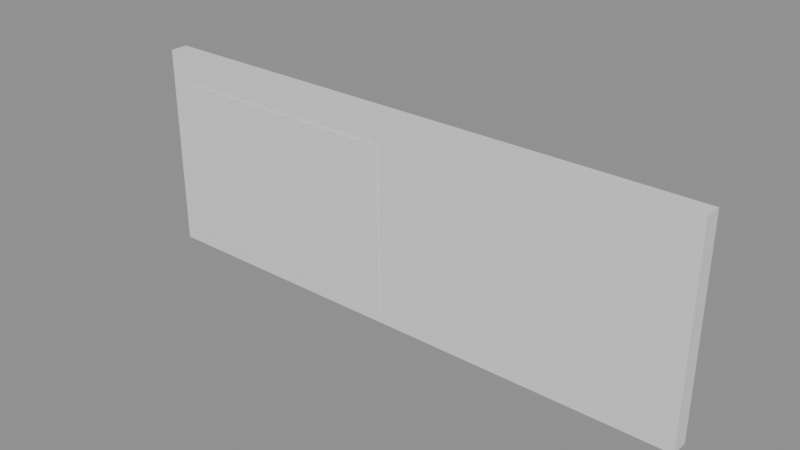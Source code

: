 # Source: e1923_after.blend  (saved by Blender 5.2.44; exported with 4.5.12 LTS)
import bpy
from mathutils import Matrix  # noqa: F401  (used for matrix-valued properties, if any)

bpy.ops.wm.read_factory_settings(use_empty=True)
scene = bpy.context.scene
scene.name = 'Scene'

# ---- materials (node trees are filled in below, after node groups)
mat_muro_pintura_gris = bpy.data.materials.new('Muro_Pintura_Gris')
mat_marco_negro = bpy.data.materials.new('Marco_Negro')
mat_vidrio_templado = bpy.data.materials.new('Vidrio_Templado')
mat_vidrio = bpy.data.materials.new('Vidrio')

# ---- material node trees
mat_muro_pintura_gris.use_nodes = True; mat_muro_pintura_gris.node_tree.nodes.clear()
_N = mat_muro_pintura_gris.node_tree.nodes; _L = mat_muro_pintura_gris.node_tree.links
n0 = _N.new('ShaderNodeBsdfPrincipled'); n0.name = 'Principled BSDF'; n0.location = (-200, 100)
n0.inputs[3].default_value = 1.45
n0.inputs[10].default_value = 0.005
n1 = _N.new('ShaderNodeOutputMaterial'); n1.name = 'Material Output'; n1.location = (200, 100)
_L.new(n0.outputs[0], n1.inputs[0])
n1.is_active_output = True
mat_marco_negro.use_nodes = True; mat_marco_negro.node_tree.nodes.clear()
_N = mat_marco_negro.node_tree.nodes; _L = mat_marco_negro.node_tree.links
n0 = _N.new('ShaderNodeBsdfPrincipled'); n0.name = 'Principled BSDF'; n0.location = (-200, 100)
n0.inputs[3].default_value = 1.45
n0.inputs[10].default_value = 0.005
n1 = _N.new('ShaderNodeOutputMaterial'); n1.name = 'Material Output'; n1.location = (200, 100)
_L.new(n0.outputs[0], n1.inputs[0])
n1.is_active_output = True
mat_vidrio_templado.use_nodes = True; mat_vidrio_templado.node_tree.nodes.clear()
_N = mat_vidrio_templado.node_tree.nodes; _L = mat_vidrio_templado.node_tree.links
n0 = _N.new('ShaderNodeBsdfPrincipled'); n0.name = 'Principled BSDF'; n0.location = (-200, 100)
n0.inputs[0].default_value = (0.7, 0.85, 1.0, 1.0)
n0.inputs[2].default_value = 0.05
n0.inputs[3].default_value = 1.45
n0.inputs[10].default_value = 0.005
n0.inputs[18].default_value = 1.0
n1 = _N.new('ShaderNodeOutputMaterial'); n1.name = 'Material Output'; n1.location = (200, 100)
_L.new(n0.outputs[0], n1.inputs[0])
n1.is_active_output = True
mat_vidrio.use_nodes = True; mat_vidrio.node_tree.nodes.clear()
_N = mat_vidrio.node_tree.nodes; _L = mat_vidrio.node_tree.links
n0 = _N.new('ShaderNodeBsdfPrincipled'); n0.name = 'Principled BSDF'; n0.location = (-200, 100)
n0.inputs[3].default_value = 1.45
n0.inputs[10].default_value = 0.005
n1 = _N.new('ShaderNodeOutputMaterial'); n1.name = 'Material Output'; n1.location = (200, 100)
_L.new(n0.outputs[0], n1.inputs[0])
n1.is_active_output = True

# ---- meshes
me_muro_tienda_cuerpo_mesh = bpy.data.meshes.new('Muro_Tienda_Cuerpo_mesh')
me_muro_tienda_cuerpo_mesh.from_pydata([(0.0, 0.0, 0.0), (0.5, -0.0075, 0.2), (9.6, 0.0, 0.0), (4.5, -0.0075, 0.2), (4.5, 0.3075, 0.2), (9.6, 0.3, 0.0), (0.0, 0.3, 0.0), (0.5, 0.3075, 0.2), (0.5, -0.0075, 3.0), (0.0, 0.0, 3.5), (4.5, -0.0075, 3.0), (9.6, 0.0, 3.5), (4.5, 0.3075, 3.0), (9.6, 0.3, 3.5), (0.5, 0.3075, 3.0), (0.0, 0.3, 3.5), (4.5, 0.0, 0.0), (8.5, 0.0, 0.0), (8.5, 0.3, 0.0), (4.5, 0.3, 0.0), (4.5, 0.0, 0.2), (8.5, 0.0, 2.6), (4.5, 0.0, 1.641), (0.5, 0.0, 3.0), (0.5, 0.0, 0.2), (4.5, 0.0, 3.0), (4.5, 0.0, 2.6), (0.5, 0.3, 3.0), (0.5, 0.3, 0.2), (4.5, 0.3, 0.2), (4.5, 0.3, 1.859), (4.5, 0.3, 2.6), (4.5, 0.3, 2.933), (8.5, 0.3, 2.6), (4.5, 0.3, 3.0)], [], [(6, 0, 16, 19), (18, 19, 16, 17), (2, 5, 18, 17), (9, 11, 13, 15), (20, 22, 26, 25, 23, 24), (22, 20, 16, 17, 21, 26), (2, 11, 9, 0, 16, 20, 24, 23, 25, 26, 21, 17), (2, 5, 13, 11), (28, 27, 34, 32, 31, 30, 29), (29, 19, 6, 15, 13, 5, 18, 33, 31, 32, 34, 27, 28), (18, 19, 29, 30, 31, 33), (6, 0, 9, 15), (3, 1, 24, 20), (20, 24, 28, 29), (7, 4, 29, 28), (10, 8, 23, 25), (25, 23, 27, 34), (14, 12, 34, 27), (1, 8, 10, 3), (3, 10, 25, 22, 20), (29, 20, 22, 25, 34, 32, 30), (12, 4, 29, 30, 32, 34), (4, 12, 14, 7), (8, 1, 24, 23), (23, 24, 28, 27), (7, 14, 27, 28)])
me_muro_tienda_cuerpo_mesh.materials.append(mat_muro_pintura_gris)
me_muro_tienda_cuerpo_mesh.materials.append(None)
me_muro_tienda_cuerpo_mesh.update()
me_ventanal_principal_jamba_izq_mesh = bpy.data.meshes.new('Ventanal_Principal_Jamba_Izq_mesh')
me_ventanal_principal_jamba_izq_mesh.from_pydata([(0.0, 0.0, 0.0), (0.06, 0.0, 0.0), (0.06, 0.1, 0.0), (0.0, 0.1, 0.0), (0.0, 0.0, 2.8), (0.06, 0.0, 2.8), (0.06, 0.1, 2.8), (0.0, 0.1, 2.8)], [], [(0, 1, 2, 3), (4, 5, 6, 7), (0, 1, 5, 4), (1, 2, 6, 5), (2, 3, 7, 6), (3, 0, 4, 7)])
me_ventanal_principal_jamba_izq_mesh.materials.append(mat_marco_negro)
me_ventanal_principal_jamba_izq_mesh.update()
me_ventanal_principal_jamba_der_mesh = bpy.data.meshes.new('Ventanal_Principal_Jamba_Der_mesh')
me_ventanal_principal_jamba_der_mesh.from_pydata([(0.0, 0.0, 0.0), (0.06, 0.0, 0.0), (0.06, 0.1, 0.0), (0.0, 0.1, 0.0), (0.0, 0.0, 2.8), (0.06, 0.0, 2.8), (0.06, 0.1, 2.8), (0.0, 0.1, 2.8)], [], [(0, 1, 2, 3), (4, 5, 6, 7), (0, 1, 5, 4), (1, 2, 6, 5), (2, 3, 7, 6), (3, 0, 4, 7)])
me_ventanal_principal_jamba_der_mesh.materials.append(mat_marco_negro)
me_ventanal_principal_jamba_der_mesh.update()
me_ventanal_principal_trav_inf_mesh = bpy.data.meshes.new('Ventanal_Principal_Trav_Inf_mesh')
me_ventanal_principal_trav_inf_mesh.from_pydata([(0.0, 0.0, 0.0), (3.88, 0.0, 0.0), (3.88, 0.1, 0.0), (0.0, 0.1, 0.0), (0.0, 0.0, 0.06), (3.88, 0.0, 0.06), (3.88, 0.1, 0.06), (0.0, 0.1, 0.06)], [], [(0, 1, 2, 3), (4, 5, 6, 7), (0, 1, 5, 4), (1, 2, 6, 5), (2, 3, 7, 6), (3, 0, 4, 7)])
me_ventanal_principal_trav_inf_mesh.materials.append(mat_marco_negro)
me_ventanal_principal_trav_inf_mesh.update()
me_ventanal_principal_trav_sup_mesh = bpy.data.meshes.new('Ventanal_Principal_Trav_Sup_mesh')
me_ventanal_principal_trav_sup_mesh.from_pydata([(0.0, 0.0, 0.0), (3.88, 0.0, 0.0), (3.88, 0.1, 0.0), (0.0, 0.1, 0.0), (0.0, 0.0, 0.06), (3.88, 0.0, 0.06), (3.88, 0.1, 0.06), (0.0, 0.1, 0.06)], [], [(0, 1, 2, 3), (4, 5, 6, 7), (0, 1, 5, 4), (1, 2, 6, 5), (2, 3, 7, 6), (3, 0, 4, 7)])
me_ventanal_principal_trav_sup_mesh.materials.append(mat_marco_negro)
me_ventanal_principal_trav_sup_mesh.update()
me_ventanal_principal_vidrio_1_1_mesh = bpy.data.meshes.new('Ventanal_Principal_Vidrio_1_1_mesh')
me_ventanal_principal_vidrio_1_1_mesh.from_pydata([(0.0, 0.0, 0.0), (3.88, 0.0, 0.0), (3.88, 0.08, 0.0), (0.0, 0.08, 0.0), (0.0, 0.0, 2.68), (3.88, 0.0, 2.68), (3.88, 0.08, 2.68), (0.0, 0.08, 2.68)], [], [(0, 1, 2, 3), (4, 5, 6, 7), (0, 1, 5, 4), (1, 2, 6, 5), (2, 3, 7, 6), (3, 0, 4, 7)])
me_ventanal_principal_vidrio_1_1_mesh.materials.append(mat_vidrio_templado)
me_ventanal_principal_vidrio_1_1_mesh.update()
me_puerta_entrada_jamba_izq_mesh = bpy.data.meshes.new('Puerta_Entrada_Jamba_Izq_mesh')
me_puerta_entrada_jamba_izq_mesh.from_pydata([(0.0, 0.0, 0.0), (0.08, 0.0, 0.0), (0.08, 0.1, 0.0), (0.0, 0.1, 0.0), (0.0, 0.0, 2.2), (0.08, 0.0, 2.2), (0.08, 0.1, 2.2), (0.0, 0.1, 2.2)], [], [(0, 1, 2, 3), (4, 5, 6, 7), (0, 1, 5, 4), (1, 2, 6, 5), (2, 3, 7, 6), (3, 0, 4, 7)])
me_puerta_entrada_jamba_izq_mesh.materials.append(mat_marco_negro)
me_puerta_entrada_jamba_izq_mesh.update()
me_puerta_entrada_jamba_der_mesh = bpy.data.meshes.new('Puerta_Entrada_Jamba_Der_mesh')
me_puerta_entrada_jamba_der_mesh.from_pydata([(0.0, 0.0, 0.0), (0.08, 0.0, 0.0), (0.08, 0.1, 0.0), (0.0, 0.1, 0.0), (0.0, 0.0, 2.2), (0.08, 0.0, 2.2), (0.08, 0.1, 2.2), (0.0, 0.1, 2.2)], [], [(0, 1, 2, 3), (4, 5, 6, 7), (0, 1, 5, 4), (1, 2, 6, 5), (2, 3, 7, 6), (3, 0, 4, 7)])
me_puerta_entrada_jamba_der_mesh.materials.append(mat_marco_negro)
me_puerta_entrada_jamba_der_mesh.update()
me_puerta_entrada_dintel_mesh = bpy.data.meshes.new('Puerta_Entrada_Dintel_mesh')
me_puerta_entrada_dintel_mesh.from_pydata([(0.0, 0.0, 0.0), (1.04, 0.0, 0.0), (1.04, 0.1, 0.0), (0.0, 0.1, 0.0), (0.0, 0.0, 0.08), (1.04, 0.0, 0.08), (1.04, 0.1, 0.08), (0.0, 0.1, 0.08)], [], [(0, 1, 2, 3), (4, 5, 6, 7), (0, 1, 5, 4), (1, 2, 6, 5), (2, 3, 7, 6), (3, 0, 4, 7)])
me_puerta_entrada_dintel_mesh.materials.append(mat_marco_negro)
me_puerta_entrada_dintel_mesh.update()
me_puerta_entrada_panel_mesh = bpy.data.meshes.new('Puerta_Entrada_Panel_mesh')
me_puerta_entrada_panel_mesh.from_pydata([(0.0, 0.0, 0.0), (1.03, 0.0, 0.0), (1.03, 0.04, 0.0), (0.0, 0.04, 0.0), (0.0, 0.0, 2.11), (1.03, 0.0, 2.11), (1.03, 0.04, 2.11), (0.0, 0.04, 2.11)], [], [(0, 1, 2, 3), (4, 5, 6, 7), (0, 1, 5, 4), (1, 2, 6, 5), (2, 3, 7, 6), (3, 0, 4, 7)])
me_puerta_entrada_panel_mesh.materials.append(mat_vidrio)
me_puerta_entrada_panel_mesh.update()

# ---- objects
ob_muro_tienda = bpy.data.objects.new('Muro_Tienda', None)
ob_muro_tienda_cuerpo = bpy.data.objects.new('Muro_Tienda_Cuerpo', me_muro_tienda_cuerpo_mesh)
ob_ventanal_principal = bpy.data.objects.new('Ventanal_Principal', None)
ob_ventanal_principal_jamba_izq = bpy.data.objects.new('Ventanal_Principal_Jamba_Izq', me_ventanal_principal_jamba_izq_mesh)
ob_ventanal_principal_jamba_der = bpy.data.objects.new('Ventanal_Principal_Jamba_Der', me_ventanal_principal_jamba_der_mesh)
ob_ventanal_principal_trav_inf = bpy.data.objects.new('Ventanal_Principal_Trav_Inf', me_ventanal_principal_trav_inf_mesh)
ob_ventanal_principal_trav_sup = bpy.data.objects.new('Ventanal_Principal_Trav_Sup', me_ventanal_principal_trav_sup_mesh)
ob_ventanal_principal_vidrio_1_1 = bpy.data.objects.new('Ventanal_Principal_Vidrio_1_1', me_ventanal_principal_vidrio_1_1_mesh)
ob_puerta_entrada = bpy.data.objects.new('Puerta_Entrada', None)
ob_puerta_entrada_jamba_izq = bpy.data.objects.new('Puerta_Entrada_Jamba_Izq', me_puerta_entrada_jamba_izq_mesh)
ob_puerta_entrada_jamba_der = bpy.data.objects.new('Puerta_Entrada_Jamba_Der', me_puerta_entrada_jamba_der_mesh)
ob_puerta_entrada_dintel = bpy.data.objects.new('Puerta_Entrada_Dintel', me_puerta_entrada_dintel_mesh)
ob_puerta_entrada_panel = bpy.data.objects.new('Puerta_Entrada_Panel', me_puerta_entrada_panel_mesh)

# ---- transforms, parenting, visibility, modifiers, constraints
ob_muro_tienda.location = (0.0, 0.0, 0.0)
ob_muro_tienda.empty_display_type = 'ARROWS'
ob_muro_tienda_cuerpo.parent = ob_muro_tienda
ob_muro_tienda_cuerpo.location = (0.0, 0.0, 0.0)
ob_ventanal_principal.location = (0.5, 0.1, 0.2)
ob_ventanal_principal.empty_display_type = 'ARROWS'
ob_ventanal_principal_jamba_izq.parent = ob_ventanal_principal
ob_ventanal_principal_jamba_izq.location = (0.0, 0.0, 0.0)
ob_ventanal_principal_jamba_der.parent = ob_ventanal_principal
ob_ventanal_principal_jamba_der.location = (3.94, 0.0, 0.0)
ob_ventanal_principal_trav_inf.parent = ob_ventanal_principal
ob_ventanal_principal_trav_inf.location = (0.06, 0.0, 0.0)
ob_ventanal_principal_trav_sup.parent = ob_ventanal_principal
ob_ventanal_principal_trav_sup.location = (0.06, 0.0, 2.74)
ob_ventanal_principal_vidrio_1_1.parent = ob_ventanal_principal
ob_ventanal_principal_vidrio_1_1.location = (0.06, 0.02, 0.06)
ob_puerta_entrada.location = (5.9, 0.1, 0.1)
ob_puerta_entrada.empty_display_type = 'ARROWS'
ob_puerta_entrada_jamba_izq.parent = ob_puerta_entrada
ob_puerta_entrada_jamba_izq.location = (0.0, 0.0, 0.0)
ob_puerta_entrada_jamba_der.parent = ob_puerta_entrada
ob_puerta_entrada_jamba_der.location = (1.12, 0.0, 0.0)
ob_puerta_entrada_dintel.parent = ob_puerta_entrada
ob_puerta_entrada_dintel.location = (0.08, 0.0, 2.12)
ob_puerta_entrada_panel.parent = ob_puerta_entrada
ob_puerta_entrada_panel.location = (0.085, 0.03, 0.005)

# ---- collection membership
scene.collection.objects.link(ob_muro_tienda)
scene.collection.objects.link(ob_muro_tienda_cuerpo)
scene.collection.objects.link(ob_ventanal_principal)
scene.collection.objects.link(ob_ventanal_principal_jamba_izq)
scene.collection.objects.link(ob_ventanal_principal_jamba_der)
scene.collection.objects.link(ob_ventanal_principal_trav_inf)
scene.collection.objects.link(ob_ventanal_principal_trav_sup)
scene.collection.objects.link(ob_ventanal_principal_vidrio_1_1)
scene.collection.objects.link(ob_puerta_entrada)
scene.collection.objects.link(ob_puerta_entrada_jamba_izq)
scene.collection.objects.link(ob_puerta_entrada_jamba_der)
scene.collection.objects.link(ob_puerta_entrada_dintel)
scene.collection.objects.link(ob_puerta_entrada_panel)

# ---- scene / render settings (as saved in the file)
scene.frame_start = 1; scene.frame_end = 250; scene.frame_set(1)
scene.render.engine = 'BLENDER_EEVEE_NEXT'
scene.render.bake_bias = 0.0
scene.render.bake_samples = 0
scene.render.compositor_device = 'GPU'
scene.eevee.use_volume_custom_range = False
scene.eevee.fast_gi_thickness_near = 0.1
scene.eevee.fast_gi_thickness_far = 0.0
scene.eevee.ray_tracing_options.screen_trace_thickness = 0.1
bpy.context.view_layer.update()

# ---- added for rendering (the .blend has no active camera and no usable light): camera, sun + grey world if the file has none
cam_auto = bpy.data.cameras.new('AutoCamera')
cam_auto.lens = 50.0
cam_auto.sensor_width = 36.0
cam_auto.clip_end = 1000.0
ob_auto_camera = bpy.data.objects.new('AutoCamera', cam_auto)
scene.collection.objects.link(ob_auto_camera)
ob_auto_camera.location = (14.2585, -11.2003, 9.31684)
ob_auto_camera.rotation_euler = (1.09748, -7.21219e-08, 0.694738)
scene.camera = ob_auto_camera
light_auto_sun = bpy.data.lights.new('AutoSun', 'SUN')
light_auto_sun.energy = 3.0
light_auto_sun.angle = 0.0523599
ob_auto_sun = bpy.data.objects.new('AutoSun', light_auto_sun)
scene.collection.objects.link(ob_auto_sun)
ob_auto_sun.rotation_euler = (0.872665, 0.174533, 0.523599)
if scene.world is None:
    world_auto = bpy.data.worlds.new('AutoWorld')
    world_auto.color = (0.3, 0.3, 0.3)
    scene.world = world_auto
bpy.context.view_layer.update()
